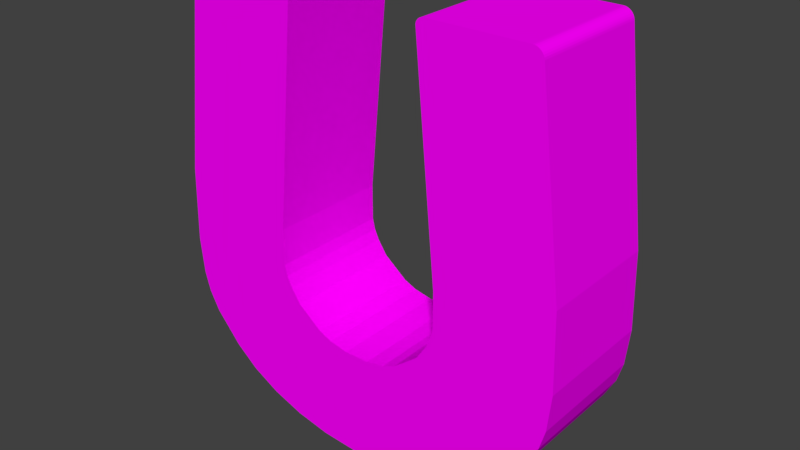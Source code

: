 # Source: max_magnet.blend  (saved by Blender 2.79.0; exported with 4.5.12 LTS)
import bpy
from mathutils import Matrix  # noqa: F401  (used for matrix-valued properties, if any)

bpy.ops.wm.read_factory_settings(use_empty=True)
scene = bpy.context.scene
scene.name = 'Scene'

# ---- collections
col_collection_1 = bpy.data.collections.new('Collection 1'); scene.collection.children.link(col_collection_1)

# ---- images (referenced by path relative to the original .blend; pixels are not part of the script)
import os
ASSET_DIR = os.environ.get("B2B_ASSET_DIR", "")  # directory of the original .blend (textures are referenced by path, not embedded)
HERE = os.path.dirname(os.path.abspath(__file__))  # packed textures are extracted next to this script under _unpacked/

def load_image(name, relpath, width, height, colorspace="sRGB"):
    """Load a texture the original file referenced (path relative to the .blend, or extracted next to this script)."""
    p = next((c for c in (os.path.join(HERE, relpath), os.path.join(ASSET_DIR, relpath)) if relpath and os.path.exists(c)), "")
    if p:
        img = bpy.data.images.load(p, check_existing=True)
        img.name = name
    else:  # same state as the original file: an image datablock whose file is absent (Cycles renders it pink)
        img = bpy.data.images.new(name, width, height)
        img.source = "FILE"
        img.filepath = "//" + (relpath or name)
    img.colorspace_settings.name = colorspace
    return img
img_magnet_texture_png_001 = load_image('magnet_texture.png.001', 'magnet_texture.png', 1024, 1024, 'sRGB')

# ---- materials (node trees are filled in below, after node groups)
mat_material = bpy.data.materials.new('Material')
mat_material.alpha_threshold = 0.0
mat_material.roughness = 0.5

# ---- material node trees
mat_material.use_nodes = True; mat_material.node_tree.nodes.clear()
_N = mat_material.node_tree.nodes; _L = mat_material.node_tree.links
n0 = _N.new('ShaderNodeOutputMaterial'); n0.name = 'Material Output'; n0.location = (300, 300)
n1 = _N.new('ShaderNodeBsdfDiffuse'); n1.name = 'Diffuse BSDF'; n1.location = (10, 300)
n2 = _N.new('ShaderNodeTexImage'); n2.name = 'Image Texture'; n2.location = (-180, 300)
n2.width = 140
n2.image = img_magnet_texture_png_001
_L.new(n1.outputs[0], n0.inputs[0])
_L.new(n2.outputs[0], n1.inputs[0])
n0.is_active_output = True

# ---- world
world_world = bpy.data.worlds.new('World'); scene.world = world_world
world_world.color = (0.05088, 0.05088, 0.05088)
world_world.use_sun_shadow = False
world_world.sun_shadow_jitter_overblur = 0.0
world_world.cycles.sampling_method = 'MANUAL'

# ---- meshes
me_000 = bpy.data.meshes.new('Куб.000')
me_000.from_pydata([(-0.09741, -3.858, 1.0), (-0.09741, -3.858, -1.0), (-0.02205, -3.872, 1.0), (-0.02205, -3.872, -1.0), (-3.277, -1.847, 1.0), (-3.277, -1.847, -1.0), (0.0, -3.872, -1.0), (0.0, -3.872, 1.0), (-0.09741, -3.858, -1.0), (-3.277, -1.847, -1.0), (-0.6827, -3.82, -1.0), (-1.245, -3.706, -1.0), (-1.764, -3.521, -1.0), (-2.219, -3.273, -1.0), (-2.592, -2.97, -1.0), (-3.015, -2.484, -1.0), (-3.186, -2.165, -1.0), (-3.277, -1.847, 1.0), (-0.09741, -3.858, 1.0), (-3.186, -2.165, 1.0), (-3.015, -2.484, 1.0), (-2.592, -2.97, 1.0), (-2.219, -3.273, 1.0), (-1.764, -3.521, 1.0), (-1.245, -3.706, 1.0), (-0.6827, -3.82, 1.0), (-0.03709, -2.099, 1.0), (-0.03709, -2.099, -1.0), (-0.204, -2.1, 1.0), (-0.5088, -2.041, 1.0), (-0.7237, -1.947, 1.0), (-1.124, -1.634, 1.0), (-1.285, -1.397, 1.0), (-1.361, -1.232, 1.0), (-1.402, -1.054, 1.0), (-0.204, -2.1, -1.0), (-1.402, -1.054, -1.0), (-1.361, -1.232, -1.0), (-1.285, -1.397, -1.0), (-1.124, -1.634, -1.0), (-0.7237, -1.947, -1.0), (-0.5088, -2.041, -1.0), (-1.405, -0.4627, 1.0), (-1.405, -0.4627, -1.0), (-3.338, -1.257, -1.0), (-3.338, -1.257, 1.0), (-3.302, -0.01964, -1.0), (-3.302, -0.01964, 1.0), (-2.743, 3.224, 1.0), (-2.914, 3.072, 1.0), (-2.773, 3.221, 1.0), (-2.802, 3.212, 1.0), (-2.83, 3.198, 1.0), (-2.856, 3.179, 1.0), (-2.878, 3.156, 1.0), (-2.895, 3.13, 1.0), (-2.907, 3.102, 1.0), (-2.914, 3.072, -1.0), (-2.743, 3.224, -1.0), (-2.907, 3.102, -1.0), (-2.895, 3.13, -1.0), (-2.878, 3.156, -1.0), (-2.856, 3.179, -1.0), (-2.83, 3.198, -1.0), (-2.802, 3.212, -1.0), (-2.773, 3.221, -1.0), (-1.191, 3.233, 1.0), (-1.071, 3.127, 1.0), (-1.076, 3.151, 1.0), (-1.086, 3.174, 1.0), (-1.101, 3.194, 1.0), (-1.119, 3.211, 1.0), (-1.141, 3.223, 1.0), (-1.165, 3.231, 1.0), (-1.191, 3.233, -1.0), (-1.165, 3.231, -1.0), (-1.141, 3.223, -1.0), (-1.119, 3.211, -1.0), (-1.101, 3.194, -1.0), (-1.086, 3.174, -1.0), (-1.076, 3.151, -1.0), (-1.071, 3.127, -1.0), (0.0, -2.099, 1.0), (0.0, -2.099, -1.0)], [], [(1, 3, 2, 0), (2, 3, 6, 7), (17, 4, 5, 9), (27, 35, 28, 26), (8, 18, 25, 10), (10, 25, 24, 11), (11, 24, 23, 12), (12, 23, 22, 13), (13, 22, 21, 14), (14, 21, 20, 15), (15, 20, 19, 16), (16, 19, 17, 9), (1, 0, 18, 8), (28, 35, 41, 29), (29, 41, 40, 30), (31, 39, 38, 32), (32, 38, 37, 33), (33, 37, 36, 34), (34, 36, 43, 42), (5, 4, 45, 44), (44, 45, 47, 46), (48, 58, 65, 50), (50, 65, 64, 51), (51, 64, 63, 52), (52, 63, 62, 53), (53, 62, 61, 54), (54, 61, 60, 55), (55, 60, 59, 56), (56, 59, 57, 49), (39, 31, 30, 40), (67, 81, 80, 68), (68, 80, 79, 69), (69, 79, 78, 70), (70, 78, 77, 71), (71, 77, 76, 72), (72, 76, 75, 73), (73, 75, 74, 66), (66, 74, 58, 48), (43, 81, 67, 42), (47, 49, 57, 46), (27, 26, 82, 83), (2, 7, 82, 26, 28, 29, 30, 31, 32, 33, 34, 42, 67, 68, 69, 70, 71, 72, 73, 66, 48, 50, 51, 52, 53, 54, 55, 56, 49, 47, 45, 4, 17, 19, 20, 21, 22, 23, 24, 25, 18, 0), (1, 8, 10, 11, 12, 13, 14, 15, 16, 9, 5, 44, 46, 57, 59, 60, 61, 62, 63, 64, 65, 58, 74, 75, 76, 77, 78, 79, 80, 81, 43, 36, 37, 38, 39, 40, 41, 35, 27, 83, 6, 3)])
_uv = me_000.uv_layers.new(name='UVMap')
_uv.uv.foreach_set('vector', [0.929, 0.4854, 0.9296, 0.4854, 0.9296, 0.5048, 0.929, 0.5048, 0.9296, 0.5048, 0.9296, 0.4854, 0.9297, 0.4854, 0.9297, 0.5048, 0.0, 0.0, 0.0, 0.0, 0.0, 0.0, 0.0, 0.0, 0.9293, 0.4661, 0.9305, 0.4661, 0.9305, 0.4854, 0.9293, 0.4854, 0.929, 0.4306, 0.9471, 0.4306, 0.9471, 0.4348, 0.929, 0.4348, 0.929, 0.4348, 0.9471, 0.4348, 0.9471, 0.4395, 0.929, 0.4395, 0.929, 0.4395, 0.9471, 0.4395, 0.9471, 0.4443, 0.929, 0.4443, 0.929, 0.4443, 0.9471, 0.4443, 0.9471, 0.4491, 0.929, 0.4491, 0.929, 0.4491, 0.9471, 0.4491, 0.9471, 0.4537, 0.929, 0.4537, 0.929, 0.4537, 0.9471, 0.4537, 0.9471, 0.4599, 0.929, 0.4599, 0.929, 0.4599, 0.9471, 0.4599, 0.9471, 0.4633, 0.929, 0.4633, 0.929, 0.4633, 0.9471, 0.4633, 0.9471, 0.4661, 0.929, 0.4661, 0.0, 0.0, 0.0, 0.0, 0.0, 0.0, 0.0, 0.0, 0.9305, 0.4854, 0.9305, 0.4661, 0.9324, 0.4661, 0.9324, 0.4854, 0.929, 0.4818, 0.9109, 0.4818, 0.9109, 0.4805, 0.929, 0.4805, 0.929, 0.4768, 0.9109, 0.4768, 0.9109, 0.4742, 0.929, 0.4742, 0.929, 0.4742, 0.9109, 0.4742, 0.9109, 0.4725, 0.929, 0.4725, 0.929, 0.4725, 0.9109, 0.4725, 0.9109, 0.4707, 0.929, 0.4707, 0.929, 0.4707, 0.9109, 0.4707, 0.9109, 0.4651, 0.929, 0.4651, 0.8626, 0.4994, 0.8626, 0.5188, 0.8584, 0.5188, 0.8584, 0.4994, 0.8584, 0.4994, 0.8584, 0.5188, 0.8507, 0.5188, 0.8507, 0.4994, 0.929, 0.5048, 0.9109, 0.5048, 0.9109, 0.5045, 0.929, 0.5045, 0.929, 0.5045, 0.9109, 0.5045, 0.9109, 0.5043, 0.929, 0.5043, 0.929, 0.5043, 0.9109, 0.5043, 0.9109, 0.504, 0.929, 0.504, 0.929, 0.504, 0.9109, 0.504, 0.9109, 0.5037, 0.929, 0.5037, 0.929, 0.5037, 0.9109, 0.5037, 0.9109, 0.5034, 0.929, 0.5034, 0.929, 0.5034, 0.9109, 0.5034, 0.9109, 0.5031, 0.929, 0.5031, 0.929, 0.5031, 0.9109, 0.5031, 0.9109, 0.5028, 0.929, 0.5028, 0.929, 0.5028, 0.9109, 0.5028, 0.9109, 0.5026, 0.929, 0.5026, 0.9109, 0.4768, 0.929, 0.4768, 0.929, 0.4805, 0.9109, 0.4805, 0.929, 0.4316, 0.9109, 0.4316, 0.9109, 0.4314, 0.929, 0.4314, 0.929, 0.4314, 0.9109, 0.4314, 0.9109, 0.4312, 0.929, 0.4312, 0.929, 0.4312, 0.9109, 0.4312, 0.9109, 0.4309, 0.929, 0.4309, 0.929, 0.4309, 0.9109, 0.4309, 0.9109, 0.4308, 0.929, 0.4308, 0.929, 0.4308, 0.9109, 0.4308, 0.9109, 0.4306, 0.929, 0.4306, 0.9095, 0.894, 0.722, 0.894, 0.722, 0.8925, 0.9095, 0.8925, 0.9122, 0.7963, 0.7247, 0.7963, 0.7247, 0.7944, 0.9122, 0.7944, 0.929, 0.5169, 0.9109, 0.5169, 0.9109, 0.5048, 0.929, 0.5048, 0.9109, 0.4651, 0.9109, 0.4316, 0.929, 0.4316, 0.929, 0.4651, 0.929, 0.4818, 0.929, 0.5026, 0.9109, 0.5026, 0.9109, 0.4818, 0.9293, 0.4661, 0.9293, 0.4854, 0.929, 0.4854, 0.929, 0.4661, 0.9106, 0.4306, 0.9108, 0.4306, 0.9109, 0.4478, 0.9106, 0.4478, 0.9091, 0.4478, 0.9063, 0.4483, 0.9044, 0.4493, 0.9008, 0.4523, 0.8993, 0.4546, 0.8987, 0.4562, 0.8983, 0.458, 0.8983, 0.4637, 0.9015, 0.4984, 0.9015, 0.4986, 0.9014, 0.4989, 0.9012, 0.4991, 0.9011, 0.4992, 0.9009, 0.4993, 0.9007, 0.4994, 0.9004, 0.4994, 0.8864, 0.4994, 0.8861, 0.4994, 0.8859, 0.4993, 0.8856, 0.4992, 0.8854, 0.499, 0.8852, 0.4988, 0.885, 0.4985, 0.8849, 0.4983, 0.8848, 0.498, 0.8812, 0.4681, 0.8808, 0.4561, 0.8813, 0.4504, 0.8813, 0.4504, 0.8821, 0.4473, 0.8836, 0.4442, 0.8874, 0.4395, 0.8908, 0.4365, 0.8949, 0.4341, 0.8996, 0.4323, 0.9046, 0.4311, 0.9099, 0.4307, 0.9099, 0.4307, 0.737, 0.1486, 0.737, 0.1486, 0.7608, 0.1504, 0.7836, 0.1555, 0.8047, 0.1637, 0.8231, 0.1746, 0.8382, 0.1879, 0.8553, 0.2091, 0.8621, 0.2231, 0.8658, 0.2369, 0.8658, 0.2369, 0.8681, 0.2627, 0.8663, 0.3165, 0.8498, 0.4511, 0.8495, 0.4523, 0.849, 0.4536, 0.8483, 0.4547, 0.8474, 0.4557, 0.8464, 0.4565, 0.8453, 0.4571, 0.8441, 0.4575, 0.8428, 0.4576, 0.7797, 0.4576, 0.7787, 0.4575, 0.7777, 0.4572, 0.7768, 0.4566, 0.7761, 0.4559, 0.7755, 0.455, 0.7751, 0.454, 0.7749, 0.4529, 0.7893, 0.2968, 0.7893, 0.271, 0.7877, 0.2632, 0.7847, 0.256, 0.7782, 0.2457, 0.762, 0.232, 0.7533, 0.2278, 0.7409, 0.2252, 0.7341, 0.2252, 0.7326, 0.2252, 0.733, 0.148, 0.7339, 0.148])
me_000.materials.append(mat_material)
me_000.use_remesh_preserve_volume = False
me_000.use_remesh_preserve_attributes = False
me_000.use_mirror_vertex_groups = False
me_000.update()
me_004 = bpy.data.meshes.new('Куб.004')
me_004.from_pydata([(-0.09741, -3.858, 1.0), (-0.09741, -3.858, -1.0), (-0.02205, -3.872, 1.0), (-0.02205, -3.872, -1.0), (-3.277, -1.847, 1.0), (-3.277, -1.847, -1.0), (0.0, -3.872, -1.0), (0.0, -3.872, 1.0), (-0.09741, -3.858, -1.0), (-3.277, -1.847, -1.0), (-0.6827, -3.82, -1.0), (-1.245, -3.706, -1.0), (-1.764, -3.521, -1.0), (-2.219, -3.273, -1.0), (-2.592, -2.97, -1.0), (-3.015, -2.484, -1.0), (-3.186, -2.165, -1.0), (-3.277, -1.847, 1.0), (-0.09741, -3.858, 1.0), (-3.186, -2.165, 1.0), (-3.015, -2.484, 1.0), (-2.592, -2.97, 1.0), (-2.219, -3.273, 1.0), (-1.764, -3.521, 1.0), (-1.245, -3.706, 1.0), (-0.6827, -3.82, 1.0), (-0.03709, -2.099, 1.0), (-0.03709, -2.099, -1.0), (-0.204, -2.1, 1.0), (-0.5088, -2.041, 1.0), (-0.7237, -1.947, 1.0), (-1.124, -1.634, 1.0), (-1.285, -1.397, 1.0), (-1.361, -1.232, 1.0), (-1.402, -1.054, 1.0), (-0.204, -2.1, -1.0), (-1.402, -1.054, -1.0), (-1.361, -1.232, -1.0), (-1.285, -1.397, -1.0), (-1.124, -1.634, -1.0), (-0.7237, -1.947, -1.0), (-0.5088, -2.041, -1.0), (-1.405, -0.4627, 1.0), (-1.405, -0.4627, -1.0), (-3.338, -1.257, -1.0), (-3.338, -1.257, 1.0), (-3.302, -0.01964, -1.0), (-3.302, -0.01964, 1.0), (-2.743, 3.224, 1.0), (-2.914, 3.072, 1.0), (-2.773, 3.221, 1.0), (-2.802, 3.212, 1.0), (-2.83, 3.198, 1.0), (-2.856, 3.179, 1.0), (-2.878, 3.156, 1.0), (-2.895, 3.13, 1.0), (-2.907, 3.102, 1.0), (-2.914, 3.072, -1.0), (-2.743, 3.224, -1.0), (-2.907, 3.102, -1.0), (-2.895, 3.13, -1.0), (-2.878, 3.156, -1.0), (-2.856, 3.179, -1.0), (-2.83, 3.198, -1.0), (-2.802, 3.212, -1.0), (-2.773, 3.221, -1.0), (-1.191, 3.233, 1.0), (-1.071, 3.127, 1.0), (-1.076, 3.151, 1.0), (-1.086, 3.174, 1.0), (-1.101, 3.194, 1.0), (-1.119, 3.211, 1.0), (-1.141, 3.223, 1.0), (-1.165, 3.231, 1.0), (-1.191, 3.233, -1.0), (-1.165, 3.231, -1.0), (-1.141, 3.223, -1.0), (-1.119, 3.211, -1.0), (-1.101, 3.194, -1.0), (-1.086, 3.174, -1.0), (-1.076, 3.151, -1.0), (-1.071, 3.127, -1.0), (0.0, -2.099, 1.0), (0.0, -2.099, -1.0)], [], [(1, 3, 2, 0), (2, 3, 6, 7), (17, 4, 5, 9), (27, 35, 28, 26), (8, 18, 25, 10), (10, 25, 24, 11), (11, 24, 23, 12), (12, 23, 22, 13), (13, 22, 21, 14), (14, 21, 20, 15), (15, 20, 19, 16), (16, 19, 17, 9), (1, 0, 18, 8), (28, 35, 41, 29), (29, 41, 40, 30), (31, 39, 38, 32), (32, 38, 37, 33), (33, 37, 36, 34), (34, 36, 43, 42), (5, 4, 45, 44), (44, 45, 47, 46), (48, 58, 65, 50), (50, 65, 64, 51), (51, 64, 63, 52), (52, 63, 62, 53), (53, 62, 61, 54), (54, 61, 60, 55), (55, 60, 59, 56), (56, 59, 57, 49), (39, 31, 30, 40), (67, 81, 80, 68), (68, 80, 79, 69), (69, 79, 78, 70), (70, 78, 77, 71), (71, 77, 76, 72), (72, 76, 75, 73), (73, 75, 74, 66), (66, 74, 58, 48), (43, 81, 67, 42), (47, 49, 57, 46), (27, 26, 82, 83), (2, 7, 82, 26, 28, 29, 30, 31, 32, 33, 34, 42, 67, 68, 69, 70, 71, 72, 73, 66, 48, 50, 51, 52, 53, 54, 55, 56, 49, 47, 45, 4, 17, 19, 20, 21, 22, 23, 24, 25, 18, 0), (1, 8, 10, 11, 12, 13, 14, 15, 16, 9, 5, 44, 46, 57, 59, 60, 61, 62, 63, 64, 65, 58, 74, 75, 76, 77, 78, 79, 80, 81, 43, 36, 37, 38, 39, 40, 41, 35, 27, 83, 6, 3)])
_uv = me_004.uv_layers.new(name='UVMap')
_uv.uv.foreach_set('vector', [0.2146, 0.7343, 0.2154, 0.7343, 0.2154, 0.7621, 0.2146, 0.7621, 0.2154, 0.7621, 0.2154, 0.7343, 0.2156, 0.7343, 0.2156, 0.7621, 0.0, 0.0, 0.0, 0.0, 0.0, 0.0, 0.0, 0.0, 0.215, 0.7064, 0.2167, 0.7064, 0.2167, 0.7343, 0.215, 0.7343, 0.2146, 0.6553, 0.2406, 0.6553, 0.2406, 0.6614, 0.2146, 0.6614, 0.2146, 0.6614, 0.2406, 0.6614, 0.2406, 0.6681, 0.2146, 0.6681, 0.2146, 0.6681, 0.2406, 0.6681, 0.2406, 0.675, 0.2146, 0.675, 0.2146, 0.675, 0.2406, 0.675, 0.2406, 0.6819, 0.2146, 0.6819, 0.2146, 0.6819, 0.2406, 0.6819, 0.2406, 0.6886, 0.2146, 0.6886, 0.2146, 0.6886, 0.2406, 0.6886, 0.2406, 0.6975, 0.2146, 0.6975, 0.2146, 0.6975, 0.2406, 0.6975, 0.2406, 0.7024, 0.2146, 0.7024, 0.2146, 0.7024, 0.2406, 0.7024, 0.2406, 0.7064, 0.2146, 0.7064, 0.0, 0.0, 0.0, 0.0, 0.0, 0.0, 0.0, 0.0, 0.2167, 0.7343, 0.2167, 0.7064, 0.2194, 0.7064, 0.2194, 0.7343, 0.2146, 0.729, 0.1885, 0.729, 0.1885, 0.7271, 0.2146, 0.7271, 0.2146, 0.7218, 0.1885, 0.7218, 0.1885, 0.7181, 0.2146, 0.7181, 0.2146, 0.7181, 0.1885, 0.7181, 0.1885, 0.7156, 0.2146, 0.7156, 0.2146, 0.7156, 0.1885, 0.7156, 0.1885, 0.7131, 0.2146, 0.7131, 0.2146, 0.7131, 0.1885, 0.7131, 0.1885, 0.705, 0.2146, 0.705, 0.119, 0.7544, 0.119, 0.7823, 0.1129, 0.7823, 0.1129, 0.7544, 0.1129, 0.7544, 0.1129, 0.7823, 0.1018, 0.7823, 0.1018, 0.7544, 0.2146, 0.7621, 0.1885, 0.7621, 0.1885, 0.7617, 0.2146, 0.7617, 0.2146, 0.7617, 0.1885, 0.7617, 0.1885, 0.7613, 0.2146, 0.7613, 0.2146, 0.7613, 0.1885, 0.7613, 0.1885, 0.7609, 0.2146, 0.7609, 0.2146, 0.7609, 0.1885, 0.7609, 0.1885, 0.7605, 0.2146, 0.7605, 0.2146, 0.7605, 0.1885, 0.7605, 0.1885, 0.76, 0.2146, 0.76, 0.2146, 0.76, 0.1885, 0.76, 0.1885, 0.7596, 0.2146, 0.7596, 0.2146, 0.7596, 0.1885, 0.7596, 0.1885, 0.7593, 0.2146, 0.7593, 0.2254, 0.901, 0.1933, 0.901, 0.1933, 0.9006, 0.2254, 0.9006, 0.1885, 0.7218, 0.2146, 0.7218, 0.2146, 0.7271, 0.1885, 0.7271, 0.2146, 0.6568, 0.1885, 0.6568, 0.1885, 0.6565, 0.2146, 0.6565, 0.2146, 0.6565, 0.1885, 0.6565, 0.1885, 0.6561, 0.2146, 0.6561, 0.2146, 0.6561, 0.1885, 0.6561, 0.1885, 0.6558, 0.2146, 0.6558, 0.2146, 0.6558, 0.1885, 0.6558, 0.1885, 0.6555, 0.2146, 0.6555, 0.2146, 0.6555, 0.1885, 0.6555, 0.1885, 0.6553, 0.2146, 0.6553, 0.2146, 0.78, 0.1885, 0.78, 0.1885, 0.7798, 0.2146, 0.7798, 0.2146, 0.7798, 0.1885, 0.7798, 0.1885, 0.7796, 0.2146, 0.7796, 0.2146, 0.7796, 0.1885, 0.7796, 0.1885, 0.7621, 0.2146, 0.7621, 0.1885, 0.705, 0.1885, 0.6568, 0.2146, 0.6568, 0.2146, 0.705, 0.2146, 0.729, 0.2146, 0.7589, 0.1885, 0.7589, 0.1885, 0.729, 0.215, 0.7064, 0.215, 0.7343, 0.2146, 0.7343, 0.2146, 0.7064, 0.2384, 0.2521, 0.2393, 0.2521, 0.2397, 0.329, 0.2382, 0.329, 0.2315, 0.329, 0.2191, 0.3317, 0.2105, 0.3358, 0.1943, 0.3495, 0.1879, 0.3598, 0.1848, 0.3669, 0.1832, 0.3747, 0.1832, 0.4003, 0.1976, 0.5559, 0.1974, 0.557, 0.197, 0.558, 0.1964, 0.5589, 0.1957, 0.5596, 0.1948, 0.5601, 0.1938, 0.5604, 0.1928, 0.5605, 0.1299, 0.5605, 0.1287, 0.5604, 0.1275, 0.56, 0.1264, 0.5594, 0.1254, 0.5586, 0.1245, 0.5576, 0.1238, 0.5565, 0.1233, 0.5553, 0.123, 0.554, 0.1065, 0.42, 0.1048, 0.3664, 0.1071, 0.3408, 0.1071, 0.3408, 0.1107, 0.327, 0.1175, 0.3131, 0.1346, 0.2919, 0.1496, 0.2787, 0.168, 0.2678, 0.1889, 0.2596, 0.2117, 0.2546, 0.2354, 0.2527, 0.2354, 0.2527, 0.09571, 0.2097, 0.09571, 0.2097, 0.1184, 0.2115, 0.1403, 0.2163, 0.1604, 0.2241, 0.178, 0.2346, 0.1924, 0.2473, 0.2087, 0.2676, 0.2153, 0.2809, 0.2187, 0.2941, 0.2187, 0.2941, 0.221, 0.3187, 0.2193, 0.3702, 0.2035, 0.4987, 0.2032, 0.4999, 0.2027, 0.5011, 0.2021, 0.5021, 0.2012, 0.5031, 0.2002, 0.5039, 0.1991, 0.5044, 0.198, 0.5048, 0.1968, 0.5049, 0.1365, 0.5049, 0.1355, 0.5048, 0.1346, 0.5045, 0.1338, 0.504, 0.133, 0.5033, 0.1325, 0.5025, 0.1321, 0.5015, 0.1319, 0.5005, 0.1457, 0.3513, 0.1457, 0.3267, 0.1442, 0.3192, 0.1413, 0.3124, 0.1351, 0.3025, 0.1196, 0.2894, 0.1113, 0.2854, 0.09945, 0.2829, 0.09296, 0.2829, 0.09152, 0.2829, 0.09193, 0.2091, 0.09279, 0.2091])
me_004.materials.append(mat_material)
me_004.use_remesh_preserve_volume = False
me_004.use_remesh_preserve_attributes = False
me_004.use_mirror_vertex_groups = False
me_004.update()

# ---- objects
ob_cube_001 = bpy.data.objects.new('Cube.001', me_000)
ob_cube = bpy.data.objects.new('Cube', me_004)

# ---- transforms, parenting, visibility, modifiers, constraints
ob_cube_001.location = (0.0, 0.0, -3.725e-09)
ob_cube_001.rotation_euler = (1.571, -0.0, 3.142)
ob_cube_001.lineart.crease_threshold = 0.0
ob_cube.location = (0.0, 0.0, -3.725e-09)
ob_cube.rotation_euler = (1.571, -0.0, 0.0)
ob_cube.lineart.crease_threshold = 0.0

# ---- collection membership
col_collection_1.objects.link(ob_cube_001)
col_collection_1.objects.link(ob_cube)

# ---- scene / render settings (as saved in the file)
scene.frame_start = 1; scene.frame_end = 250; scene.frame_set(1)
scene.render.engine = 'CYCLES'
scene.render.image_settings.file_format = 'JPEG'
scene.render.resolution_percentage = 50
scene.render.pixel_aspect_y = 1.5
scene.render.dither_intensity = 0.0
scene.render.use_placeholder = True
scene.cycles.use_denoising = False
scene.cycles.samples = 128
scene.cycles.sampling_pattern = 'TABULATED_SOBOL'
scene.cycles.use_adaptive_sampling = False
scene.cycles.use_light_tree = False
scene.cycles.blur_glossy = 0.0
scene.cycles.sample_clamp_indirect = 0.0
scene.view_settings.view_transform = 'Standard'
bpy.context.view_layer.update()

# ---- added for rendering (the .blend has no active camera and no usable light): camera, sun
cam_auto = bpy.data.cameras.new('AutoCamera')
cam_auto.lens = 50.0
cam_auto.sensor_width = 36.0
cam_auto.clip_end = 1000.0
ob_auto_camera = bpy.data.objects.new('AutoCamera', cam_auto)
scene.collection.objects.link(ob_auto_camera)
ob_auto_camera.location = (9.20742, -11.0489, 7.04655)
ob_auto_camera.rotation_euler = (1.09748, -7.21219e-08, 0.694738)
scene.camera = ob_auto_camera
light_auto_sun = bpy.data.lights.new('AutoSun', 'SUN')
light_auto_sun.energy = 3.0
light_auto_sun.angle = 0.0523599
ob_auto_sun = bpy.data.objects.new('AutoSun', light_auto_sun)
scene.collection.objects.link(ob_auto_sun)
ob_auto_sun.rotation_euler = (0.872665, 0.174533, 0.523599)
bpy.context.view_layer.update()
